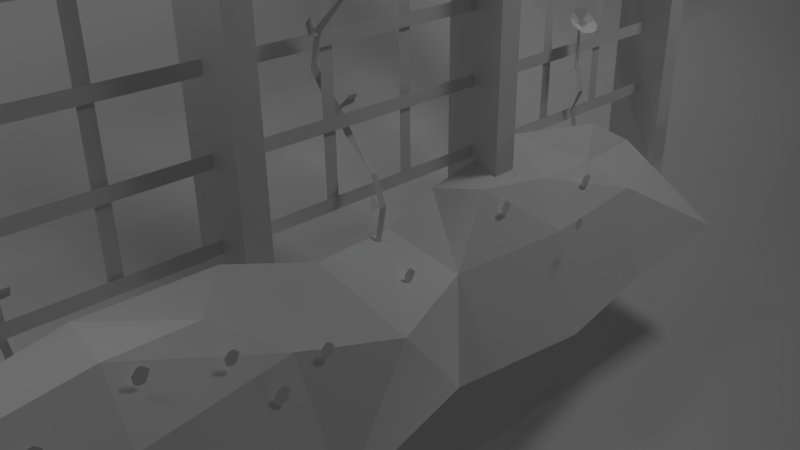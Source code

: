 # Source: BG1.blend  (saved by Blender 2.63.0; exported with 4.5.12 LTS)
import bpy
from mathutils import Matrix  # noqa: F401  (used for matrix-valued properties, if any)

bpy.ops.wm.read_factory_settings(use_empty=True)
scene = bpy.context.scene
scene.name = 'Scene'

# ---- collections
col_collection_1 = bpy.data.collections.new('Collection 1'); scene.collection.children.link(col_collection_1)

# ---- materials (node trees are filled in below, after node groups)
mat_material = bpy.data.materials.new('Material')
mat_material.alpha_threshold = 0.0
mat_material.use_transparent_shadow = False
mat_material.roughness = 0.5
mat_material.line_color = (0.0, 0.0, 0.0, 1.0)

# ---- material node trees

# ---- world
world_world = bpy.data.worlds.new('World'); scene.world = world_world
world_world.color = (0.05088, 0.05088, 0.05088)
world_world.use_sun_shadow = False
world_world.sun_shadow_jitter_overblur = 0.0
world_world.cycles.sampling_method = 'MANUAL'
world_world.cycles.sample_map_resolution = 256

# ---- cameras
cam_camera = bpy.data.cameras.new('Camera')
cam_camera.clip_end = 100.0
cam_camera.lens = 35.0
cam_camera.sensor_width = 32.0
cam_camera.sensor_height = 18.0
cam_camera.ortho_scale = 7.314
cam_camera.dof.focus_distance = 0.0
cam_camera.dof.aperture_fstop = 128.0

# ---- lights
light_lamp_002 = bpy.data.lights.new('Lamp.002', 'POINT')
light_lamp_002.transmission_factor = 0.0
light_lamp_002.cutoff_distance = 30.0
light_lamp_002.energy = 750.0
light_lamp_002.shadow_buffer_clip_start = 1.001
light_lamp_002.shadow_soft_size = 1.0
light_lamp_002.shadow_maximum_resolution = 0.006
light_lamp_002.use_absolute_resolution = True
light_lamp_002.cycles.use_multiple_importance_sampling = False
light_lamp_001 = bpy.data.lights.new('Lamp.001', 'POINT')
light_lamp_001.transmission_factor = 0.0
light_lamp_001.cutoff_distance = 30.0
light_lamp_001.energy = 750.0
light_lamp_001.shadow_buffer_clip_start = 1.001
light_lamp_001.shadow_soft_size = 1.0
light_lamp_001.shadow_maximum_resolution = 0.006
light_lamp_001.use_absolute_resolution = True
light_lamp_001.cycles.use_multiple_importance_sampling = False
light_lamp = bpy.data.lights.new('Lamp', 'POINT')
light_lamp.transmission_factor = 0.0
light_lamp.cutoff_distance = 30.0
light_lamp.energy = 750.0
light_lamp.shadow_buffer_clip_start = 1.001
light_lamp.shadow_soft_size = 1.0
light_lamp.shadow_maximum_resolution = 0.006
light_lamp.use_absolute_resolution = True
light_lamp.cycles.use_multiple_importance_sampling = False

# ---- meshes
me_cone_008 = bpy.data.meshes.new('Cone.008')
me_cone_008.from_pydata([(0.08503, 1.167, -2.572), (0.5, 0.7866, -1.666), (0.6765, 0.5, -1.64), (0.8509, -3.805, -1.397), (0.0, 0.0, 0.1612), (-0.603, -8.27, -1.38), (-1.024, -2.935, -2.099), (-0.5, 1.009, -1.925)], [], [(6, 4, 7), (0, 4, 1), (7, 4, 0), (1, 4, 2), (5, 4, 6), (2, 4, 3)])
_uv = me_cone_008.uv_layers.new(name='UVMap')
_uv.uv.foreach_set('vector', [0.4528, 0.5516, 0.4312, 0.5366, 0.4485, 0.5416, 0.4574, 0.5363, 0.4312, 0.5366, 0.4496, 0.5313, 0.4485, 0.5416, 0.4312, 0.5366, 0.4574, 0.5363, 0.4496, 0.5313, 0.4312, 0.5366, 0.4513, 0.5241, 0.4427, 0.5493, 0.4312, 0.5366, 0.4528, 0.5516, 0.4513, 0.5241, 0.4312, 0.5366, 0.443, 0.5241])
me_cone_008.use_remesh_preserve_volume = False
me_cone_008.use_remesh_preserve_attributes = False
me_cone_008.use_mirror_vertex_groups = False
me_cone_008.update()
me_cone_007 = bpy.data.meshes.new('Cone.007')
me_cone_007.from_pydata([(0.0, 3.0, -1.481), (0.07609, 0.7688, 0.9323), (0.7765, 2.898, -1.0), (0.2753, 0.7442, 0.9241), (1.5, 2.598, -0.7855), (0.4487, 0.838, 0.9241), (2.121, 2.661, -0.6503), (0.5977, 0.7237, 0.9654), (2.925, 1.5, -1.0), (0.7027, 0.5747, 0.9997), (3.726, 0.1157, -1.0), (0.806, 0.08928, 0.9889), (-3.348, 1.172, -1.0), (-0.3389, -0.02415, 1.081), (-2.295, 1.793, -1.0), (-0.3946, 0.3511, 1.0), (-1.5, 2.598, -1.0), (-0.2705, 0.6724, 0.9299), (-0.7765, 3.404, -1.0), (-0.09706, 0.7442, 0.9299)], [], [(0, 1, 3, 2), (2, 3, 5, 4), (4, 5, 7, 6), (6, 7, 9, 8), (8, 9, 11, 10), (12, 13, 15, 14), (14, 15, 17, 16), (18, 19, 1, 0), (16, 17, 19, 18)])
_uv = me_cone_007.uv_layers.new(name='UVMap')
_uv.uv.foreach_set('vector', [0.4476, 0.5725, 0.4416, 0.5898, 0.4395, 0.5894, 0.4425, 0.5734, 0.4425, 0.5734, 0.4395, 0.5894, 0.4375, 0.5894, 0.4379, 0.5739, 0.4379, 0.5739, 0.4375, 0.5894, 0.4354, 0.5893, 0.4346, 0.5725, 0.4346, 0.5725, 0.4354, 0.5893, 0.4332, 0.5898, 0.4262, 0.5732, 0.4262, 0.5732, 0.4332, 0.5898, 0.4309, 0.5905, 0.4172, 0.5752, 0.4669, 0.5873, 0.4479, 0.5976, 0.4478, 0.5945, 0.4608, 0.5841, 0.4608, 0.5841, 0.4478, 0.5945, 0.4457, 0.5918, 0.4565, 0.5793, 0.453, 0.5743, 0.4439, 0.5905, 0.4416, 0.5898, 0.4476, 0.5725, 0.4565, 0.5793, 0.4457, 0.5918, 0.4439, 0.5905, 0.453, 0.5743])
me_cone_007.use_remesh_preserve_volume = False
me_cone_007.use_remesh_preserve_attributes = False
me_cone_007.use_mirror_vertex_groups = False
me_cone_007.update()
me_cone_006 = bpy.data.meshes.new('Cone.006')
me_cone_006.from_pydata([(0.0, 3.0, -1.481), (0.07609, 0.7688, 0.9323), (0.7765, 2.898, -1.0), (0.2753, 0.7442, 0.9241), (1.5, 2.598, -0.7855), (0.4487, 0.838, 0.9241), (2.121, 2.661, -0.6503), (0.5977, 0.7237, 0.9654), (2.925, 1.5, -1.0), (0.5385, 0.5747, 0.9997), (3.726, 0.1157, -1.0), (0.7839, 0.4013, 0.9997), (-3.348, 1.172, -1.0), (-0.3389, -0.02415, 1.081), (-2.295, 1.793, -1.0), (-0.3946, 0.3511, 1.0), (-1.5, 2.598, -1.0), (-0.2705, 0.6724, 0.9299), (-0.7765, 3.404, -1.0), (-0.09706, 0.7442, 0.9299)], [], [(0, 1, 3, 2), (2, 3, 5, 4), (4, 5, 7, 6), (6, 7, 9, 8), (8, 9, 11, 10), (12, 13, 15, 14), (14, 15, 17, 16), (18, 19, 1, 0), (16, 17, 19, 18)])
_uv = me_cone_006.uv_layers.new(name='UVMap')
_uv.uv.foreach_set('vector', [0.4476, 0.5725, 0.4416, 0.5898, 0.4395, 0.5894, 0.4425, 0.5734, 0.4425, 0.5734, 0.4395, 0.5894, 0.4375, 0.5894, 0.4379, 0.5739, 0.4379, 0.5739, 0.4375, 0.5894, 0.4354, 0.5893, 0.4346, 0.5725, 0.4346, 0.5725, 0.4354, 0.5893, 0.4332, 0.5898, 0.4262, 0.5732, 0.4262, 0.5732, 0.4332, 0.5898, 0.4309, 0.5905, 0.4172, 0.5752, 0.4669, 0.5873, 0.4479, 0.5976, 0.4478, 0.5945, 0.4608, 0.5841, 0.4608, 0.5841, 0.4478, 0.5945, 0.4457, 0.5918, 0.4565, 0.5793, 0.453, 0.5743, 0.4439, 0.5905, 0.4416, 0.5898, 0.4476, 0.5725, 0.4565, 0.5793, 0.4457, 0.5918, 0.4439, 0.5905, 0.453, 0.5743])
me_cone_006.use_remesh_preserve_volume = False
me_cone_006.use_remesh_preserve_attributes = False
me_cone_006.use_mirror_vertex_groups = False
me_cone_006.update()
me_cone_005 = bpy.data.meshes.new('Cone.005')
me_cone_005.from_pydata([(0.08503, 1.167, -2.572), (0.5, 0.7866, -1.666), (0.6765, 0.5, -1.64), (0.7542, -2.415, -1.533), (0.0, 0.0, 0.1612), (-0.2833, -7.326, -1.0), (-1.084, -2.076, -2.133), (-0.5, 1.009, -1.925)], [], [(6, 4, 7), (0, 4, 1), (7, 4, 0), (1, 4, 2), (5, 4, 6), (2, 4, 3)])
_uv = me_cone_005.uv_layers.new(name='UVMap')
_uv.uv.foreach_set('vector', [0.4528, 0.5516, 0.4312, 0.5366, 0.4485, 0.5416, 0.4574, 0.5363, 0.4312, 0.5366, 0.4496, 0.5313, 0.4485, 0.5416, 0.4312, 0.5366, 0.4574, 0.5363, 0.4496, 0.5313, 0.4312, 0.5366, 0.4513, 0.5241, 0.4427, 0.5493, 0.4312, 0.5366, 0.4528, 0.5516, 0.4513, 0.5241, 0.4312, 0.5366, 0.443, 0.5241])
me_cone_005.use_remesh_preserve_volume = False
me_cone_005.use_remesh_preserve_attributes = False
me_cone_005.use_mirror_vertex_groups = False
me_cone_005.update()
me_cone_004 = bpy.data.meshes.new('Cone.004')
me_cone_004.from_pydata([(0.08503, 1.167, -2.572), (0.5, 0.7866, -1.666), (0.6765, 0.5, -1.64), (0.9382, -2.027, -1.508), (0.0, 0.0, 0.1612), (-0.5718, -4.649e-07, -1.0), (-1.121, -1.727, -2.295), (-0.5, 1.009, -1.925)], [], [(6, 4, 7), (0, 4, 1), (7, 4, 0), (1, 4, 2), (5, 4, 6), (2, 4, 3)])
_uv = me_cone_004.uv_layers.new(name='UVMap')
_uv.uv.foreach_set('vector', [0.4528, 0.5516, 0.4312, 0.5366, 0.4485, 0.5416, 0.4574, 0.5363, 0.4312, 0.5366, 0.4496, 0.5313, 0.4485, 0.5416, 0.4312, 0.5366, 0.4574, 0.5363, 0.4496, 0.5313, 0.4312, 0.5366, 0.4513, 0.5241, 0.4427, 0.5493, 0.4312, 0.5366, 0.4528, 0.5516, 0.4513, 0.5241, 0.4312, 0.5366, 0.443, 0.5241])
me_cone_004.use_remesh_preserve_volume = False
me_cone_004.use_remesh_preserve_attributes = False
me_cone_004.use_mirror_vertex_groups = False
me_cone_004.update()
me_cone_003 = bpy.data.meshes.new('Cone.003')
me_cone_003.from_pydata([(0.0, 3.0, -1.481), (0.07609, 0.7688, 0.9323), (0.7765, 2.898, -1.0), (0.2753, 0.7442, 0.9241), (1.5, 2.598, -0.7855), (0.4487, 0.838, 0.9241), (2.121, 2.661, -0.6503), (0.5977, 0.7237, 0.9654), (2.925, 1.5, -1.0), (0.5385, 0.5747, 0.9997), (3.726, 0.1157, -1.0), (0.7839, 0.4013, 0.9997), (-3.348, 1.172, -1.0), (-0.3389, -0.02415, 1.081), (-2.295, 1.793, -1.0), (-0.3946, 0.3511, 1.0), (-1.5, 2.598, -1.0), (-0.2705, 0.6724, 0.9299), (-0.7765, 3.404, -1.0), (-0.09706, 0.7442, 0.9299)], [], [(0, 1, 3, 2), (2, 3, 5, 4), (4, 5, 7, 6), (6, 7, 9, 8), (8, 9, 11, 10), (12, 13, 15, 14), (14, 15, 17, 16), (18, 19, 1, 0), (16, 17, 19, 18)])
_uv = me_cone_003.uv_layers.new(name='UVMap')
_uv.uv.foreach_set('vector', [0.4476, 0.5725, 0.4416, 0.5898, 0.4395, 0.5894, 0.4425, 0.5734, 0.4425, 0.5734, 0.4395, 0.5894, 0.4375, 0.5894, 0.4379, 0.5739, 0.4379, 0.5739, 0.4375, 0.5894, 0.4354, 0.5893, 0.4346, 0.5725, 0.4346, 0.5725, 0.4354, 0.5893, 0.4332, 0.5898, 0.4262, 0.5732, 0.4262, 0.5732, 0.4332, 0.5898, 0.4309, 0.5905, 0.4172, 0.5752, 0.4669, 0.5873, 0.4479, 0.5976, 0.4478, 0.5945, 0.4608, 0.5841, 0.4608, 0.5841, 0.4478, 0.5945, 0.4457, 0.5918, 0.4565, 0.5793, 0.453, 0.5743, 0.4439, 0.5905, 0.4416, 0.5898, 0.4476, 0.5725, 0.4565, 0.5793, 0.4457, 0.5918, 0.4439, 0.5905, 0.453, 0.5743])
me_cone_003.use_remesh_preserve_volume = False
me_cone_003.use_remesh_preserve_attributes = False
me_cone_003.use_mirror_vertex_groups = False
me_cone_003.update()
me_plane_045 = bpy.data.meshes.new('Plane.045')
me_plane_045.from_pydata([(0.2771, -1.0, 0.0), (-1.0, 0.5465, 0.0), (0.2511, 1.0, 0.0), (0.2446, 1.0, 0.0), (-0.6903, -1.0, 0.0), (-1.0, -0.6602, 0.0), (0.7548, 0.3886, 0.0), (0.7882, -0.2287, 0.0)], [], [(2, 3, 1, 5, 4, 0, 7, 6)])
_uv = me_plane_045.uv_layers.new(name='UVMap')
_uv.uv.foreach_set('vector', [0.8123, 0.5613, 0.8152, 0.5625, 0.837, 0.5786, 0.8576, 0.565, 0.8599, 0.5559, 0.8489, 0.5394, 0.83, 0.5394, 0.819, 0.5466])
me_plane_045.use_remesh_preserve_volume = False
me_plane_045.use_remesh_preserve_attributes = False
me_plane_045.use_mirror_vertex_groups = False
me_plane_045.update()
me_plane_044 = bpy.data.meshes.new('Plane.044')
me_plane_044.from_pydata([(0.2771, -1.0, 0.0), (1.0, 0.09089, 0.0), (-1.0, 0.5465, 0.0), (0.2511, 1.0, 0.0), (0.2446, 1.0, 0.0), (-0.4951, -1.0, 0.0), (-1.0, -0.6281, 0.0)], [], [(3, 4, 2, 6, 5, 0, 1)])
_uv = me_plane_044.uv_layers.new(name='UVMap')
_uv.uv.foreach_set('vector', [0.5145, 0.5634, 0.5162, 0.5641, 0.5285, 0.5732, 0.5398, 0.5657, 0.5402, 0.5585, 0.5353, 0.551, 0.5201, 0.551])
me_plane_044.use_remesh_preserve_volume = False
me_plane_044.use_remesh_preserve_attributes = False
me_plane_044.use_mirror_vertex_groups = False
me_plane_044.update()
me_plane_043 = bpy.data.meshes.new('Plane.043')
me_plane_043.from_pydata([(0.2771, -1.0, 0.0), (-1.0, 0.5465, 0.0), (0.2511, 1.0, 0.0), (0.2446, 1.0, 0.0), (-0.542, -1.0, 0.0), (-1.0, -0.6206, 0.0), (0.7083, 0.445, 0.0), (0.8152, -0.188, 0.0)], [], [(2, 3, 1, 5, 4, 0, 7, 6)])
_uv = me_plane_043.uv_layers.new(name='UVMap')
_uv.uv.foreach_set('vector', [0.8055, 0.5373, 0.8056, 0.5399, 0.8007, 0.5614, 0.8171, 0.5719, 0.8265, 0.5689, 0.8339, 0.5574, 0.8273, 0.5426, 0.8175, 0.5374])
me_plane_043.use_remesh_preserve_volume = False
me_plane_043.use_remesh_preserve_attributes = False
me_plane_043.use_mirror_vertex_groups = False
me_plane_043.update()
me_plane_042 = bpy.data.meshes.new('Plane.042')
me_plane_042.from_pydata([(0.2771, -1.0, 0.0), (-1.0, 0.5465, 0.0), (0.2511, 1.0, 0.0), (0.2446, 1.0, 0.0), (-0.6903, -1.0, 0.0), (-1.0, -0.6602, 0.0), (0.7548, 0.3886, 0.0), (0.7882, -0.2287, 0.0)], [], [(2, 3, 1, 5, 4, 0, 7, 6)])
_uv = me_plane_042.uv_layers.new(name='UVMap')
_uv.uv.foreach_set('vector', [0.6581, 0.557, 0.6635, 0.5592, 0.7034, 0.5887, 0.7411, 0.5637, 0.7453, 0.547, 0.7253, 0.5168, 0.6906, 0.5168, 0.6703, 0.53])
me_plane_042.use_remesh_preserve_volume = False
me_plane_042.use_remesh_preserve_attributes = False
me_plane_042.use_mirror_vertex_groups = False
me_plane_042.update()
me_plane_041 = bpy.data.meshes.new('Plane.041')
me_plane_041.from_pydata([(0.07525, -0.5749, -0.002475), (-0.2572, -0.4316, 2.428e-08), (-0.2565, 0.09674, 0.002557), (0.1196, 0.03187, 0.002775)], [], [(3, 2, 1, 0)])
_uv = me_plane_041.uv_layers.new(name='UVMap')
_uv.uv.foreach_set('vector', [0.9436, 0.5182, 0.9678, 0.5461, 0.908, 0.5974, 0.8819, 0.5834])
me_plane_041.use_remesh_preserve_volume = False
me_plane_041.use_remesh_preserve_attributes = False
me_plane_041.use_mirror_vertex_groups = False
me_plane_041.update()
me_plane_040 = bpy.data.meshes.new('Plane.040')
me_plane_040.from_pydata([(-0.3317, -1.046, 0.01797), (-0.6359, -0.6956, 7.519e-09), (-0.8696, -0.164, 0.01968), (0.01399, -0.01102, -0.001738)], [], [(3, 2, 1, 0)])
_uv = me_plane_040.uv_layers.new(name='UVMap')
_uv.uv.foreach_set('vector', [0.3863, 0.5707, 0.264, 0.6004, 0.2484, 0.561, 0.267, 0.5315])
me_plane_040.use_remesh_preserve_volume = False
me_plane_040.use_remesh_preserve_attributes = False
me_plane_040.use_mirror_vertex_groups = False
me_plane_040.update()
me_plane_039 = bpy.data.meshes.new('Plane.039')
me_plane_039.from_pydata([(-0.3091, -0.9354, 1.117e-08), (-0.6359, -0.6956, 7.519e-09), (-0.8366, -0.2122, 2.617e-09), (0.09547, -0.03457, -3.088e-08)], [], [(3, 2, 1, 0)])
_uv = me_plane_039.uv_layers.new(name='UVMap')
_uv.uv.foreach_set('vector', [0.3863, 0.5707, 0.264, 0.6004, 0.2484, 0.561, 0.267, 0.5315])
me_plane_039.use_remesh_preserve_volume = False
me_plane_039.use_remesh_preserve_attributes = False
me_plane_039.use_mirror_vertex_groups = False
me_plane_039.update()
me_plane_038 = bpy.data.meshes.new('Plane.038')
me_plane_038.from_pydata([(-0.3091, -0.9354, 1.117e-08), (-0.6359, -0.6956, 7.519e-09), (-0.797, -0.1568, -0.006538), (0.09547, -0.03457, -3.088e-08)], [], [(3, 2, 1, 0)])
_uv = me_plane_038.uv_layers.new(name='UVMap')
_uv.uv.foreach_set('vector', [0.3863, 0.5707, 0.264, 0.6004, 0.2484, 0.561, 0.267, 0.5315])
me_plane_038.use_remesh_preserve_volume = False
me_plane_038.use_remesh_preserve_attributes = False
me_plane_038.use_mirror_vertex_groups = False
me_plane_038.update()
me_plane_037 = bpy.data.meshes.new('Plane.037')
me_plane_037.from_pydata([(-0.3091, -0.9354, 1.117e-08), (-0.6359, -0.6956, 7.519e-09), (-0.8366, -0.2122, 2.617e-09), (0.09547, -0.03457, -3.088e-08)], [], [(3, 2, 1, 0)])
_uv = me_plane_037.uv_layers.new(name='UVMap')
_uv.uv.foreach_set('vector', [0.3863, 0.5707, 0.264, 0.6004, 0.2484, 0.561, 0.267, 0.5315])
me_plane_037.use_remesh_preserve_volume = False
me_plane_037.use_remesh_preserve_attributes = False
me_plane_037.use_mirror_vertex_groups = False
me_plane_037.update()
me_plane_031 = bpy.data.meshes.new('Plane.031')
me_plane_031.from_pydata([(-0.302, -0.9273, 0.01296), (-0.6359, -0.6956, 7.519e-09), (-0.8366, -0.2122, 2.617e-09), (0.09547, -0.03457, -3.088e-08)], [], [(3, 2, 1, 0)])
_uv = me_plane_031.uv_layers.new(name='UVMap')
_uv.uv.foreach_set('vector', [0.3863, 0.5707, 0.264, 0.6004, 0.2484, 0.561, 0.267, 0.5315])
me_plane_031.use_remesh_preserve_volume = False
me_plane_031.use_remesh_preserve_attributes = False
me_plane_031.use_mirror_vertex_groups = False
me_plane_031.update()
me_plane_002 = bpy.data.meshes.new('Plane.002')
me_plane_002.from_pydata([(-0.3091, -0.9354, 1.117e-08), (-0.6359, -0.6956, 7.519e-09), (-0.859, -0.1705, -0.001533), (0.1196, 0.03187, 0.002775)], [], [(3, 2, 1, 0)])
_uv = me_plane_002.uv_layers.new(name='UVMap')
_uv.uv.foreach_set('vector', [0.3863, 0.5707, 0.264, 0.6004, 0.2484, 0.561, 0.267, 0.5315])
me_plane_002.use_remesh_preserve_volume = False
me_plane_002.use_remesh_preserve_attributes = False
me_plane_002.use_mirror_vertex_groups = False
me_plane_002.update()
me_plane_036 = bpy.data.meshes.new('Plane.036')
me_plane_036.from_pydata([(-0.3091, -0.9354, 1.117e-08), (-0.8167, -0.8863, -2.966e-09), (-0.8366, -0.2122, 2.617e-09), (0.09547, -0.03457, -3.088e-08)], [], [(3, 2, 1, 0)])
_uv = me_plane_036.uv_layers.new(name='UVMap')
_uv.uv.foreach_set('vector', [0.562, 0.3306, 0.5466, 0.3432, 0.5532, 0.3557, 0.5632, 0.352])
me_plane_036.use_remesh_preserve_volume = False
me_plane_036.use_remesh_preserve_attributes = False
me_plane_036.use_mirror_vertex_groups = False
me_plane_036.update()
me_plane_035 = bpy.data.meshes.new('Plane.035')
me_plane_035.from_pydata([(-6.236, 0.7865, -2.187), (-8.21, 0.7937, -2.173), (-13.91, 2.282, -2.29), (-15.53, 2.228, -2.277), (-7.688, 1.071, -2.295), (-6.066, 1.125, -2.308), (-6.367, 0.4048, -2.294), (-7.935, 0.3475, -2.28), (-2.859, -0.2513, -2.181), (-3.389, -0.2697, -2.166)], [], [(1, 0, 5, 4), (2, 3, 4, 5), (7, 6, 0, 1), (9, 8, 6, 7)])
_uv = me_plane_035.uv_layers.new(name='UVMap')
_uv.uv.foreach_set('vector', [0.6169, 0.3361, 0.6099, 0.3361, 0.6099, 0.3361, 0.6169, 0.3361, 0.6099, 0.335, 0.6169, 0.3351, 0.6169, 0.3361, 0.6099, 0.3361, 0.6169, 0.3361, 0.6099, 0.3361, 0.6099, 0.3361, 0.6169, 0.3361, 0.6169, 0.3361, 0.6099, 0.3361, 0.6099, 0.3361, 0.6169, 0.3361])
me_plane_035.use_remesh_preserve_volume = False
me_plane_035.use_remesh_preserve_attributes = False
me_plane_035.use_mirror_vertex_groups = False
me_plane_035.update()
me_plane_034 = bpy.data.meshes.new('Plane.034')
me_plane_034.from_pydata([(-6.412, 0.8171, -2.187), (-8.034, 0.7631, -2.173), (-13.91, 2.282, -2.29), (-15.53, 2.228, -2.277), (-12.16, 1.071, -2.288), (-10.54, 1.125, -2.302), (-6.232, 0.3588, -2.294), (-8.07, 0.3935, -2.28), (-10.27, -0.2705, -2.17), (-10.78, -0.2505, -2.156)], [], [(1, 0, 5, 4), (2, 3, 4, 5), (7, 6, 0, 1), (9, 8, 6, 7)])
_uv = me_plane_034.uv_layers.new(name='UVMap')
_uv.uv.foreach_set('vector', [0.6169, 0.3361, 0.6099, 0.3361, 0.6099, 0.3361, 0.6169, 0.3361, 0.6099, 0.335, 0.6169, 0.3351, 0.6169, 0.3361, 0.6099, 0.3361, 0.6169, 0.3361, 0.6099, 0.3361, 0.6099, 0.3361, 0.6169, 0.3361, 0.6169, 0.3361, 0.6099, 0.3361, 0.6099, 0.3361, 0.6169, 0.3361])
me_plane_034.use_remesh_preserve_volume = False
me_plane_034.use_remesh_preserve_attributes = False
me_plane_034.use_mirror_vertex_groups = False
me_plane_034.update()
me_plane_033 = bpy.data.meshes.new('Plane.033')
me_plane_033.from_pydata([(-0.3091, -0.9354, 1.117e-08), (-0.8167, -0.8863, -2.966e-09), (-0.8366, -0.2122, 2.617e-09), (0.09547, -0.03457, -3.088e-08)], [], [(3, 2, 1, 0)])
_uv = me_plane_033.uv_layers.new(name='UVMap')
_uv.uv.foreach_set('vector', [0.562, 0.3306, 0.5466, 0.3432, 0.5532, 0.3557, 0.5632, 0.352])
me_plane_033.use_remesh_preserve_volume = False
me_plane_033.use_remesh_preserve_attributes = False
me_plane_033.use_mirror_vertex_groups = False
me_plane_033.update()
me_plane_032 = bpy.data.meshes.new('Plane.032')
me_plane_032.from_pydata([(-0.3091, -0.9354, 1.117e-08), (-0.8167, -0.8863, -2.966e-09), (-0.8366, -0.2122, 2.617e-09), (0.09547, -0.03457, -3.088e-08)], [], [(3, 2, 1, 0)])
_uv = me_plane_032.uv_layers.new(name='UVMap')
_uv.uv.foreach_set('vector', [0.562, 0.3306, 0.5466, 0.3432, 0.5532, 0.3557, 0.5632, 0.352])
me_plane_032.use_remesh_preserve_volume = False
me_plane_032.use_remesh_preserve_attributes = False
me_plane_032.use_mirror_vertex_groups = False
me_plane_032.update()
me_plane_030 = bpy.data.meshes.new('Plane.030')
me_plane_030.from_pydata([(0.2771, -1.0, 0.0), (-1.0, 0.5465, 0.0), (0.2511, 1.0, 0.0), (0.2446, 1.0, 0.0), (-0.6903, -1.0, 0.0), (-1.0, -0.6602, 0.0), (0.7548, 0.3886, 0.0), (0.7882, -0.2287, 0.0)], [], [(2, 3, 1, 5, 4, 0, 7, 6)])
_uv = me_plane_030.uv_layers.new(name='UVMap')
_uv.uv.foreach_set('vector', [0.6581, 0.557, 0.6635, 0.5592, 0.7034, 0.5887, 0.7411, 0.5637, 0.7453, 0.547, 0.7253, 0.5168, 0.6906, 0.5168, 0.6703, 0.53])
me_plane_030.use_remesh_preserve_volume = False
me_plane_030.use_remesh_preserve_attributes = False
me_plane_030.use_mirror_vertex_groups = False
me_plane_030.update()
me_plane_029 = bpy.data.meshes.new('Plane.029')
me_plane_029.from_pydata([(-0.3091, -0.9354, 1.117e-08), (-0.8167, -0.8863, -2.966e-09), (-0.8366, -0.2122, 2.617e-09), (0.09547, -0.03457, -3.088e-08)], [], [(3, 2, 1, 0)])
_uv = me_plane_029.uv_layers.new(name='UVMap')
_uv.uv.foreach_set('vector', [0.562, 0.3306, 0.5466, 0.3432, 0.5532, 0.3557, 0.5632, 0.352])
me_plane_029.use_remesh_preserve_volume = False
me_plane_029.use_remesh_preserve_attributes = False
me_plane_029.use_mirror_vertex_groups = False
me_plane_029.update()
me_plane_028 = bpy.data.meshes.new('Plane.028')
me_plane_028.from_pydata([(-0.3091, -0.9354, 1.117e-08), (-0.8167, -0.8863, -2.966e-09), (-0.8366, -0.2122, 2.617e-09), (0.09547, -0.03457, -3.088e-08)], [], [(3, 2, 1, 0)])
_uv = me_plane_028.uv_layers.new(name='UVMap')
_uv.uv.foreach_set('vector', [0.562, 0.3306, 0.5466, 0.3432, 0.5532, 0.3557, 0.5632, 0.352])
me_plane_028.use_remesh_preserve_volume = False
me_plane_028.use_remesh_preserve_attributes = False
me_plane_028.use_mirror_vertex_groups = False
me_plane_028.update()
me_plane_026 = bpy.data.meshes.new('Plane.026')
me_plane_026.from_pydata([(-0.3091, -0.9354, 1.117e-08), (-0.8167, -0.8863, -2.966e-09), (-0.8366, -0.2122, 2.617e-09), (0.09547, -0.03457, -3.088e-08)], [], [(3, 2, 1, 0)])
_uv = me_plane_026.uv_layers.new(name='UVMap')
_uv.uv.foreach_set('vector', [0.562, 0.3306, 0.5466, 0.3432, 0.5532, 0.3557, 0.5632, 0.352])
me_plane_026.use_remesh_preserve_volume = False
me_plane_026.use_remesh_preserve_attributes = False
me_plane_026.use_mirror_vertex_groups = False
me_plane_026.update()
me_plane_025 = bpy.data.meshes.new('Plane.025')
me_plane_025.from_pydata([(-0.3091, -0.9354, 1.117e-08), (-0.8167, -0.8863, -2.966e-09), (-0.8366, -0.2122, 2.617e-09), (0.09547, -0.03457, -3.088e-08)], [], [(3, 2, 1, 0)])
_uv = me_plane_025.uv_layers.new(name='UVMap')
_uv.uv.foreach_set('vector', [0.5525, 0.5481, 0.5239, 0.5713, 0.5361, 0.5945, 0.5546, 0.5876])
me_plane_025.use_remesh_preserve_volume = False
me_plane_025.use_remesh_preserve_attributes = False
me_plane_025.use_mirror_vertex_groups = False
me_plane_025.update()
me_plane_022 = bpy.data.meshes.new('Plane.022')
me_plane_022.from_pydata([(-0.3091, -0.9354, 1.117e-08), (-0.8167, -0.8863, -2.966e-09), (-0.8366, -0.2122, 2.617e-09), (0.09547, -0.03457, -3.088e-08)], [], [(3, 2, 1, 0)])
_uv = me_plane_022.uv_layers.new(name='UVMap')
_uv.uv.foreach_set('vector', [0.5525, 0.5481, 0.5239, 0.5713, 0.5361, 0.5945, 0.5546, 0.5876])
me_plane_022.use_remesh_preserve_volume = False
me_plane_022.use_remesh_preserve_attributes = False
me_plane_022.use_mirror_vertex_groups = False
me_plane_022.update()
me_plane_021 = bpy.data.meshes.new('Plane.021')
me_plane_021.from_pydata([(-0.3091, -0.9354, 1.117e-08), (-0.8167, -0.8863, -2.966e-09), (-0.8366, -0.2122, 2.617e-09), (0.09547, -0.03457, -3.088e-08)], [], [(3, 2, 1, 0)])
_uv = me_plane_021.uv_layers.new(name='UVMap')
_uv.uv.foreach_set('vector', [0.5525, 0.5481, 0.5239, 0.5713, 0.5361, 0.5945, 0.5546, 0.5876])
me_plane_021.use_remesh_preserve_volume = False
me_plane_021.use_remesh_preserve_attributes = False
me_plane_021.use_mirror_vertex_groups = False
me_plane_021.update()
me_plane_020 = bpy.data.meshes.new('Plane.020')
me_plane_020.from_pydata([(-0.3091, -0.9354, 1.117e-08), (-0.8167, -0.8863, -2.966e-09), (-0.8366, -0.2122, 2.617e-09), (0.09547, -0.03457, -3.088e-08)], [], [(3, 2, 1, 0)])
_uv = me_plane_020.uv_layers.new(name='UVMap')
_uv.uv.foreach_set('vector', [0.5525, 0.5481, 0.5239, 0.5713, 0.5361, 0.5945, 0.5546, 0.5876])
me_plane_020.use_remesh_preserve_volume = False
me_plane_020.use_remesh_preserve_attributes = False
me_plane_020.use_mirror_vertex_groups = False
me_plane_020.update()
me_plane_018 = bpy.data.meshes.new('Plane.018')
me_plane_018.from_pydata([(-0.3091, -0.9354, 1.117e-08), (-0.8167, -0.8863, -2.966e-09), (-0.8366, -0.2122, 2.617e-09), (0.09547, -0.03457, -3.088e-08)], [], [(3, 2, 1, 0)])
_uv = me_plane_018.uv_layers.new(name='UVMap')
_uv.uv.foreach_set('vector', [0.5525, 0.5481, 0.5239, 0.5713, 0.5361, 0.5945, 0.5546, 0.5876])
me_plane_018.use_remesh_preserve_volume = False
me_plane_018.use_remesh_preserve_attributes = False
me_plane_018.use_mirror_vertex_groups = False
me_plane_018.update()
me_plane_017 = bpy.data.meshes.new('Plane.017')
me_plane_017.from_pydata([(1.0, -0.8236, 7.711e-09), (-1.0, -0.8236, 7.711e-09), (1.0, 1.176, 7.711e-09), (-1.0, 1.176, 7.711e-09)], [], [(2, 3, 1, 0)])
_uv = me_plane_017.uv_layers.new(name='UVMap')
_uv.uv.foreach_set('vector', [0.6149, 0.5106, 0.6312, 0.5106, 0.6336, 0.6007, 0.6168, 0.6007])
me_plane_017.use_remesh_preserve_volume = False
me_plane_017.use_remesh_preserve_attributes = False
me_plane_017.use_mirror_vertex_groups = False
me_plane_017.update()
me_plane_006 = bpy.data.meshes.new('Plane.006')
me_plane_006.from_pydata([(-0.3091, -0.9354, 1.117e-08), (-0.8167, -0.8863, -2.966e-09), (-0.8366, -0.2122, 2.617e-09), (0.09547, -0.03457, -3.088e-08)], [], [(3, 2, 1, 0)])
_uv = me_plane_006.uv_layers.new(name='UVMap')
_uv.uv.foreach_set('vector', [0.5525, 0.5481, 0.5239, 0.5713, 0.5361, 0.5945, 0.5546, 0.5876])
me_plane_006.use_remesh_preserve_volume = False
me_plane_006.use_remesh_preserve_attributes = False
me_plane_006.use_mirror_vertex_groups = False
me_plane_006.update()
me_plane_003 = bpy.data.meshes.new('Plane.003')
me_plane_003.from_pydata([(-6.412, 0.8171, -2.187), (-8.034, 0.7631, -2.173), (-17.33, 3.024, -1.789), (-19.33, 3.024, -1.789), (-13.91, 1.379, -2.29), (-15.53, 1.324, -2.277), (-17.47, 1.762, -2.275), (-19.4, 1.741, -2.261), (-18.49, 2.13, -1.902), (-20.31, 2.169, -1.887), (-18.75, 2.555, -1.765), (-20.73, 2.563, -1.752), (-12.16, 1.071, -2.288), (-10.54, 1.125, -2.302), (-6.232, 0.3588, -2.084), (-8.07, 0.3935, -2.069), (-12.57, -0.06735, -1.839), (-12.82, -0.03865, -1.825), (-14.41, -0.292, -1.826), (-14.67, -0.2633, -1.812)], [], [(2, 3, 11, 10), (1, 0, 13, 12), (6, 7, 5, 4), (8, 9, 7, 6), (10, 11, 9, 8), (4, 5, 12, 13), (15, 14, 0, 1), (17, 16, 14, 15), (19, 18, 16, 17)])
_uv = me_plane_003.uv_layers.new(name='UVMap')
_uv.uv.foreach_set('vector', [0.6099, 0.3292, 0.6169, 0.3292, 0.6169, 0.3308, 0.6099, 0.3308, 0.6169, 0.3361, 0.6099, 0.3361, 0.6099, 0.3361, 0.6169, 0.3361, 0.6099, 0.3337, 0.6169, 0.3337, 0.6169, 0.3351, 0.6099, 0.335, 0.6099, 0.3322, 0.6169, 0.3322, 0.6169, 0.3337, 0.6099, 0.3337, 0.6099, 0.3308, 0.6169, 0.3308, 0.6169, 0.3322, 0.6099, 0.3322, 0.6099, 0.335, 0.6169, 0.3351, 0.6169, 0.3361, 0.6099, 0.3361, 0.6169, 0.3361, 0.6099, 0.3361, 0.6099, 0.3361, 0.6169, 0.3361, 0.6169, 0.3361, 0.6099, 0.3361, 0.6099, 0.3361, 0.6169, 0.3361, 0.6169, 0.3361, 0.6099, 0.3361, 0.6099, 0.3361, 0.6169, 0.3361])
me_plane_003.use_remesh_preserve_volume = False
me_plane_003.use_remesh_preserve_attributes = False
me_plane_003.use_mirror_vertex_groups = False
me_plane_003.update()
me_grid = bpy.data.meshes.new('Grid')
me_grid.from_pydata([(1.0, -0.7626, 1.357e-06), (0.3333, -1.147, -5.569), (-0.3333, -0.6213, -1.813), (-1.0, -0.5678, -3.656), (1.0, -0.09593, 1.357e-06), (0.3333, -0.01568, -0.6495), (-0.3333, -0.04526, -0.4101), (-1.0, -0.09593, 1.357e-06), (1.0, 0.5707, 1.357e-06), (0.3333, 0.5707, 1.357e-06), (-0.3333, 0.5707, 1.357e-06), (-1.0, 0.5707, 1.357e-06), (1.0, 1.237, 1.357e-06), (0.3333, 1.237, 1.357e-06), (-0.3333, 1.237, 1.357e-06), (-1.0, 1.237, 1.357e-06)], [], [(4, 5, 1, 0), (5, 6, 2, 1), (6, 7, 3, 2), (8, 9, 5, 4), (9, 10, 6, 5), (10, 11, 7, 6), (12, 13, 9, 8), (13, 14, 10, 9), (14, 15, 11, 10)])
_uv = me_grid.uv_layers.new(name='UVMap')
_uv.uv.foreach_set('vector', [0.4439, 0.8601, 0.567, 0.8606, 0.5666, 0.9505, 0.4433, 0.9833, 0.567, 0.8606, 0.6902, 0.8612, 0.6899, 0.9243, 0.5666, 0.9505, 0.6902, 0.8612, 0.8134, 0.8618, 0.8133, 0.8804, 0.6899, 0.9243, 0.4444, 0.7369, 0.5676, 0.7375, 0.567, 0.8606, 0.4439, 0.8601, 0.5676, 0.7375, 0.6908, 0.738, 0.6902, 0.8612, 0.567, 0.8606, 0.6908, 0.738, 0.814, 0.7386, 0.8134, 0.8618, 0.6902, 0.8612, 0.445, 0.6137, 0.5682, 0.6143, 0.5676, 0.7375, 0.4444, 0.7369, 0.5682, 0.6143, 0.6913, 0.6148, 0.6908, 0.738, 0.5676, 0.7375, 0.6913, 0.6148, 0.8145, 0.6154, 0.814, 0.7386, 0.6908, 0.738])
me_grid.use_remesh_preserve_volume = False
me_grid.use_remesh_preserve_attributes = False
me_grid.use_mirror_vertex_groups = False
me_grid.update()
me_plane_027 = bpy.data.meshes.new('Plane.027')
me_plane_027.from_pydata([(0.2771, -1.0, 0.0), (1.0, 0.09089, 0.0), (-1.0, 0.5465, 0.0), (0.2511, 1.0, 0.0), (0.2446, 1.0, 0.0), (-0.7372, -1.0, 0.0), (-1.0, -0.7087, 0.0)], [], [(3, 4, 2, 6, 5, 0, 1)])
_uv = me_plane_027.uv_layers.new(name='UVMap')
_uv.uv.foreach_set('vector', [0.6635, 0.5596, 0.6682, 0.5615, 0.7034, 0.5875, 0.7379, 0.5646, 0.7411, 0.5521, 0.7226, 0.5242, 0.6795, 0.5242])
me_plane_027.use_remesh_preserve_volume = False
me_plane_027.use_remesh_preserve_attributes = False
me_plane_027.use_mirror_vertex_groups = False
me_plane_027.update()
me_plane_024 = bpy.data.meshes.new('Plane.024')
me_plane_024.from_pydata([(0.2771, -1.0, 0.0), (1.0, 0.09089, 0.0), (-1.0, 0.5465, 0.0), (0.2511, 1.0, 0.0), (0.2446, 1.0, 0.0), (-0.4951, -1.0, 0.0), (-1.0, -0.6281, 0.0)], [], [(3, 4, 2, 6, 5, 0, 1)])
_uv = me_plane_024.uv_layers.new(name='UVMap')
_uv.uv.foreach_set('vector', [0.5145, 0.5634, 0.5162, 0.5641, 0.5285, 0.5732, 0.5398, 0.5657, 0.5402, 0.5585, 0.5353, 0.551, 0.5201, 0.551])
me_plane_024.use_remesh_preserve_volume = False
me_plane_024.use_remesh_preserve_attributes = False
me_plane_024.use_mirror_vertex_groups = False
me_plane_024.update()
me_plane_023 = bpy.data.meshes.new('Plane.023')
me_plane_023.from_pydata([(0.2771, -1.0, 0.0), (-1.0, 0.5465, 0.0), (0.2511, 1.0, 0.0), (0.2446, 1.0, 0.0), (-0.6903, -1.0, 0.0), (-1.0, -0.6602, 0.0), (0.7548, 0.3886, 0.0), (0.7882, -0.2287, 0.0)], [], [(2, 3, 1, 5, 4, 0, 7, 6)])
_uv = me_plane_023.uv_layers.new(name='UVMap')
_uv.uv.foreach_set('vector', [0.8123, 0.5613, 0.8152, 0.5625, 0.837, 0.5786, 0.8576, 0.565, 0.8599, 0.5559, 0.8489, 0.5394, 0.83, 0.5394, 0.819, 0.5466])
me_plane_023.use_remesh_preserve_volume = False
me_plane_023.use_remesh_preserve_attributes = False
me_plane_023.use_mirror_vertex_groups = False
me_plane_023.update()
me_plane_019 = bpy.data.meshes.new('Plane.019')
me_plane_019.from_pydata([(0.2771, -1.0, 0.0), (-1.0, 0.5465, 0.0), (0.2511, 1.0, 0.0), (0.2446, 1.0, 0.0), (-0.542, -1.0, 0.0), (-1.0, -0.6206, 0.0), (0.7083, 0.445, 0.0), (0.8152, -0.188, 0.0)], [], [(2, 3, 1, 5, 4, 0, 7, 6)])
_uv = me_plane_019.uv_layers.new(name='UVMap')
_uv.uv.foreach_set('vector', [0.8055, 0.5373, 0.8056, 0.5399, 0.8007, 0.5614, 0.8171, 0.5719, 0.8265, 0.5689, 0.8339, 0.5574, 0.8273, 0.5426, 0.8175, 0.5374])
me_plane_019.use_remesh_preserve_volume = False
me_plane_019.use_remesh_preserve_attributes = False
me_plane_019.use_mirror_vertex_groups = False
me_plane_019.update()
me_sphere = bpy.data.meshes.new('Sphere')
me_sphere.from_pydata([(-0.3454, 0.6543, 0.471), (-0.3454, 1.05, 0.2886), (0.3207, 1.255, -0.1021), (-0.3454, 0.1543, 0.4802), (0.008129, 0.5078, 0.3625), (0.2669, 0.7666, 0.105), (0.5921, 0.8614, -0.6882), (0.1546, 0.1543, 0.4165), (0.5206, 0.1543, 0.105), (0.885, 0.1543, -0.6882), (0.008129, -0.1993, 0.3093), (0.2669, -0.4581, -0.06665), (0.5921, -0.5528, -0.6882), (-0.4855, -0.3457, 0.308), (-0.3454, -0.6611, 0.105), (-0.115, -0.8457, -0.6882), (-1.076, 3.063, 0.2093), (-1.076, 3.409, -0.02509), (-0.07298, 3.81, -0.7139), (-1.076, 2.432, 0.3502), (-0.7222, 2.859, 0.05744), (-0.4634, 3.108, -0.1854), (-0.1382, 3.139, -0.8183), (-0.5757, 2.432, 0.1301), (-0.2097, 2.432, -0.1586), (0.1547, 2.432, -0.8183), (-0.7222, 2.078, 0.1793), (-0.4644, 1.827, -0.1967), (-0.1382, 1.725, -0.8183), (-1.216, 1.932, 0.178), (-1.077, 1.624, 0.07964)], [], [(5, 6, 2, 1), (4, 5, 1, 0), (8, 9, 6, 5), (7, 8, 5, 4), (11, 12, 9, 8), (10, 11, 8, 7), (14, 15, 12, 11), (13, 14, 11, 10), (3, 4, 0), (3, 7, 4), (3, 10, 7), (3, 13, 10), (21, 22, 18, 17), (20, 21, 17, 16), (24, 25, 22, 21), (23, 24, 21, 20), (27, 28, 25, 24), (26, 27, 24, 23), (30, 1, 2), (29, 30, 27, 26), (19, 20, 16), (19, 23, 20), (19, 26, 23), (19, 29, 26), (2, 27, 30), (27, 2, 28), (6, 28, 2)])
_uv = me_sphere.uv_layers.new(name='UVMap')
_uv.uv.foreach_set('vector', [0.6836, 0.2036, 0.6596, 0.1065, 0.7383, 0.1383, 0.8097, 0.2559, 0.6853, 0.2871, 0.6836, 0.2036, 0.8097, 0.2559, 0.7537, 0.3247, 0.5778, 0.2467, 0.5202, 0.1679, 0.6596, 0.1065, 0.6836, 0.2036, 0.621, 0.3098, 0.5778, 0.2467, 0.6836, 0.2036, 0.6853, 0.2871, 0.483, 0.317, 0.4214, 0.2856, 0.5202, 0.1679, 0.5778, 0.2467, 0.5712, 0.3565, 0.483, 0.317, 0.5778, 0.2467, 0.621, 0.3098, 0.4929, 0.4489, 0.3818, 0.4376, 0.4214, 0.2856, 0.483, 0.317, 0.5766, 0.4573, 0.4929, 0.4489, 0.483, 0.317, 0.5712, 0.3565, 0.6704, 0.3891, 0.6853, 0.2871, 0.7537, 0.3247, 0.6704, 0.3891, 0.621, 0.3098, 0.6853, 0.2871, 0.6704, 0.3891, 0.5712, 0.3565, 0.621, 0.3098, 0.6704, 0.3891, 0.5766, 0.4573, 0.5712, 0.3565, 0.7868, 0.1323, 0.7849, 0.02915, 0.979, 0.0256, 0.9151, 0.2904, 0.7338, 0.2468, 0.7868, 0.1323, 0.9151, 0.2904, 0.8095, 0.3439, 0.5917, 0.1297, 0.5697, 0.02763, 0.7849, 0.02915, 0.7868, 0.1323, 0.6089, 0.2459, 0.5917, 0.1297, 0.7868, 0.1323, 0.7338, 0.2468, 0.428, 0.1932, 0.3772, 0.1104, 0.5697, 0.02763, 0.5917, 0.1297, 0.5238, 0.2987, 0.428, 0.1932, 0.5917, 0.1297, 0.6089, 0.2459, 0.998, 0.1934, 0.8097, 0.2559, 0.7383, 0.1383, 0.4821, 0.4321, 0.3899, 0.3874, 0.428, 0.1932, 0.5238, 0.2987, 0.6328, 0.3925, 0.7338, 0.2468, 0.8095, 0.3439, 0.6328, 0.3925, 0.6089, 0.2459, 0.7338, 0.2468, 0.6328, 0.3925, 0.5238, 0.2987, 0.6089, 0.2459, 0.6328, 0.3925, 0.4821, 0.4321, 0.5238, 0.2987, 0.7383, 0.1383, 0.8954, 0.08462, 0.998, 0.1934, 0.8954, 0.08462, 0.7383, 0.1383, 0.849, 0.02657, 0.6596, 0.1065, 0.849, 0.02657, 0.7383, 0.1383])
me_sphere.use_remesh_preserve_volume = False
me_sphere.use_remesh_preserve_attributes = False
me_sphere.use_mirror_vertex_groups = False
me_sphere.update()
me_plane_016 = bpy.data.meshes.new('Plane.016')
me_plane_016.from_pydata([(1.0, -1.0, 0.0), (-1.0, -1.0, 0.0), (1.0, 1.0, 0.0), (-1.0, 1.0, 0.0)], [], [(2, 3, 1, 0)])
_uv = me_plane_016.uv_layers.new(name='UVMap')
_uv.uv.foreach_set('vector', [0.156, 1.002, 0.007454, 1.002, 0.00526, 0.005816, 0.1538, 0.006021])
me_plane_016.use_remesh_preserve_volume = False
me_plane_016.use_remesh_preserve_attributes = False
me_plane_016.use_mirror_vertex_groups = False
me_plane_016.update()
me_plane_015 = bpy.data.meshes.new('Plane.015')
me_plane_015.from_pydata([(1.0, -1.0, 0.0), (-1.0, -1.0, 0.0), (1.0, 1.0, 0.0), (-1.0, 1.0, 0.0)], [], [(2, 3, 1, 0)])
_uv = me_plane_015.uv_layers.new(name='UVMap')
_uv.uv.foreach_set('vector', [0.156, 1.002, 0.007454, 1.002, 0.00526, 0.005816, 0.1538, 0.006021])
me_plane_015.use_remesh_preserve_volume = False
me_plane_015.use_remesh_preserve_attributes = False
me_plane_015.use_mirror_vertex_groups = False
me_plane_015.update()
me_plane_014 = bpy.data.meshes.new('Plane.014')
me_plane_014.from_pydata([(1.0, -1.0, 0.0), (-1.0, -1.0, 0.0), (1.0, 1.0, 0.0), (-1.0, 1.0, 0.0)], [], [(2, 3, 1, 0)])
_uv = me_plane_014.uv_layers.new(name='UVMap')
_uv.uv.foreach_set('vector', [0.156, 1.002, 0.007454, 1.002, 0.00526, 0.005816, 0.1538, 0.006021])
me_plane_014.use_remesh_preserve_volume = False
me_plane_014.use_remesh_preserve_attributes = False
me_plane_014.use_mirror_vertex_groups = False
me_plane_014.update()
me_plane_013 = bpy.data.meshes.new('Plane.013')
me_plane_013.from_pydata([(1.0, -1.0, 0.0), (-1.0, -1.0, 0.0), (1.0, 1.0, 0.0), (-1.0, 1.0, 0.0)], [], [(2, 3, 1, 0)])
_uv = me_plane_013.uv_layers.new(name='UVMap')
_uv.uv.foreach_set('vector', [0.156, 1.002, 0.007454, 1.002, 0.00526, 0.005816, 0.1538, 0.006021])
me_plane_013.use_remesh_preserve_volume = False
me_plane_013.use_remesh_preserve_attributes = False
me_plane_013.use_mirror_vertex_groups = False
me_plane_013.update()
me_plane_012 = bpy.data.meshes.new('Plane.012')
me_plane_012.from_pydata([(1.0, -1.0, 0.0), (-1.0, -1.0, 0.0), (1.0, 1.0, 0.0), (-1.0, 1.0, 0.0)], [], [(2, 3, 1, 0)])
_uv = me_plane_012.uv_layers.new(name='UVMap')
_uv.uv.foreach_set('vector', [0.156, 1.002, 0.007454, 1.002, 0.00526, 0.005816, 0.1538, 0.006021])
me_plane_012.use_remesh_preserve_volume = False
me_plane_012.use_remesh_preserve_attributes = False
me_plane_012.use_mirror_vertex_groups = False
me_plane_012.update()
me_plane_011 = bpy.data.meshes.new('Plane.011')
me_plane_011.from_pydata([(1.0, -1.0, 0.0), (-1.0, -1.0, 0.0), (1.0, 1.0, 0.0), (-1.0, 1.0, 0.0)], [], [(2, 3, 1, 0)])
_uv = me_plane_011.uv_layers.new(name='UVMap')
_uv.uv.foreach_set('vector', [0.156, 1.002, 0.007454, 1.002, 0.00526, 0.005816, 0.1538, 0.006021])
me_plane_011.use_remesh_preserve_volume = False
me_plane_011.use_remesh_preserve_attributes = False
me_plane_011.use_mirror_vertex_groups = False
me_plane_011.update()
me_plane_010 = bpy.data.meshes.new('Plane.010')
me_plane_010.from_pydata([(1.0, -1.0, 0.0), (-1.0, -1.0, 0.0), (1.0, 1.0, 0.0), (-1.0, 1.0, 0.0)], [], [(2, 3, 1, 0)])
_uv = me_plane_010.uv_layers.new(name='UVMap')
_uv.uv.foreach_set('vector', [0.156, 1.002, 0.007454, 1.002, 0.00526, 0.005816, 0.1538, 0.006021])
me_plane_010.use_remesh_preserve_volume = False
me_plane_010.use_remesh_preserve_attributes = False
me_plane_010.use_mirror_vertex_groups = False
me_plane_010.update()
me_plane_009 = bpy.data.meshes.new('Plane.009')
me_plane_009.from_pydata([(1.0, -1.0, 0.0), (-1.0, -1.0, 0.0), (1.0, 1.0, 0.0), (-1.0, 1.0, 0.0)], [], [(2, 3, 1, 0)])
_uv = me_plane_009.uv_layers.new(name='UVMap')
_uv.uv.foreach_set('vector', [0.156, 1.002, 0.007454, 1.002, 0.00526, 0.005816, 0.1538, 0.006021])
me_plane_009.use_remesh_preserve_volume = False
me_plane_009.use_remesh_preserve_attributes = False
me_plane_009.use_mirror_vertex_groups = False
me_plane_009.update()
me_plane_008 = bpy.data.meshes.new('Plane.008')
me_plane_008.from_pydata([(1.0, -1.0, 0.0), (-1.0, -1.0, 0.0), (1.0, 1.0, 0.0), (-1.0, 1.0, 0.0)], [], [(2, 3, 1, 0)])
_uv = me_plane_008.uv_layers.new(name='UVMap')
_uv.uv.foreach_set('vector', [0.156, 1.002, 0.007454, 1.002, 0.00526, 0.005816, 0.1538, 0.006021])
me_plane_008.use_remesh_preserve_volume = False
me_plane_008.use_remesh_preserve_attributes = False
me_plane_008.use_mirror_vertex_groups = False
me_plane_008.update()
me_plane_007 = bpy.data.meshes.new('Plane.007')
me_plane_007.from_pydata([(1.0, -1.0, 0.0), (-1.0, -1.0, 0.0), (1.0, 1.0, 0.0), (-1.0, 1.0, 0.0)], [], [(2, 3, 1, 0)])
_uv = me_plane_007.uv_layers.new(name='UVMap')
_uv.uv.foreach_set('vector', [0.156, 1.002, 0.007454, 1.002, 0.00526, 0.005816, 0.1538, 0.006021])
me_plane_007.use_remesh_preserve_volume = False
me_plane_007.use_remesh_preserve_attributes = False
me_plane_007.use_mirror_vertex_groups = False
me_plane_007.update()
me_plane_005 = bpy.data.meshes.new('Plane.005')
me_plane_005.from_pydata([(1.0, -1.0, 0.0), (-1.0, -1.0, 0.0), (1.0, 1.0, 0.0), (-1.0, 1.0, 0.0)], [], [(2, 3, 1, 0)])
_uv = me_plane_005.uv_layers.new(name='UVMap')
_uv.uv.foreach_set('vector', [0.156, 1.002, 0.007454, 1.002, 0.00526, 0.005816, 0.1538, 0.006021])
me_plane_005.use_remesh_preserve_volume = False
me_plane_005.use_remesh_preserve_attributes = False
me_plane_005.use_mirror_vertex_groups = False
me_plane_005.update()
me_plane_004 = bpy.data.meshes.new('Plane.004')
me_plane_004.from_pydata([(1.0, -1.0, 0.0), (-1.0, -1.0, 0.0), (1.0, 1.0, 0.0), (-1.0, 1.0, 0.0)], [], [(2, 3, 1, 0)])
_uv = me_plane_004.uv_layers.new(name='UVMap')
_uv.uv.foreach_set('vector', [0.156, 1.002, 0.007454, 1.002, 0.00526, 0.005816, 0.1538, 0.006021])
me_plane_004.use_remesh_preserve_volume = False
me_plane_004.use_remesh_preserve_attributes = False
me_plane_004.use_mirror_vertex_groups = False
me_plane_004.update()
me_plane_001 = bpy.data.meshes.new('Plane.001')
me_plane_001.from_pydata([(1.0, -1.0, 0.0), (-1.0, -1.0, 0.0), (1.0, 1.0, 0.0), (-1.0, 1.0, 0.0)], [], [(2, 3, 1, 0)])
_uv = me_plane_001.uv_layers.new(name='UVMap')
_uv.uv.foreach_set('vector', [0.156, 1.002, 0.007454, 1.002, 0.00526, 0.005816, 0.1538, 0.006021])
me_plane_001.use_remesh_preserve_volume = False
me_plane_001.use_remesh_preserve_attributes = False
me_plane_001.use_mirror_vertex_groups = False
me_plane_001.update()
me_plane = bpy.data.meshes.new('Plane')
me_plane.from_pydata([(1.0, -1.0, 0.0), (-1.0, -1.0, 0.0), (1.0, 1.0, 0.0), (-1.0, 1.0, 0.0)], [], [(2, 3, 1, 0)])
_uv = me_plane.uv_layers.new(name='UVMap')
_uv.uv.foreach_set('vector', [0.156, 1.002, 0.007454, 1.002, 0.00526, 0.005816, 0.1538, 0.006021])
me_plane.use_remesh_preserve_volume = False
me_plane.use_remesh_preserve_attributes = False
me_plane.use_mirror_vertex_groups = False
me_plane.update()
me_cube_003 = bpy.data.meshes.new('Cube.003')
me_cube_003.from_pydata([(0.4437, 0.1786, -1.0), (0.4437, -0.1786, -1.0), (-0.4437, -0.1786, -1.0), (-0.4437, 0.1786, -1.0), (0.4437, 0.1786, 7.197), (0.4437, -0.1786, 7.197), (-0.4437, -0.1786, 7.197), (-0.4437, 0.1786, 7.197), (1.189, 0.1786, 7.759), (1.189, -0.1786, 7.759), (-1.189, -0.1786, 7.759), (-1.189, 0.1786, 7.759), (1.189, 0.1786, 8.296), (1.189, -0.1786, 8.296), (-1.189, -0.1786, 8.296), (-1.189, 0.1786, 8.296)], [], [(0, 4, 5, 1), (1, 5, 6, 2), (4, 0, 3, 7), (8, 9, 5, 4), (4, 7, 11, 8), (9, 10, 6, 5), (12, 15, 14, 13), (12, 13, 9, 8), (8, 11, 15, 12), (13, 14, 10, 9)])
_uv = me_cube_003.uv_layers.new(name='UVMap')
_uv.uv.foreach_set('vector', [0.14, 0.0005053, 0.1375, 0.8142, 0.102, 0.8141, 0.1045, 0.0003965, 0.1573, -0.002782, 0.1597, 0.7745, 0.07555, 0.7748, 0.07316, -0.002524, 0.07698, 0.79, 0.07456, 0.0005969, 0.16, 0.0003348, 0.1624, 0.7898, 0.1373, 0.87, 0.1018, 0.8699, 0.102, 0.8141, 0.1375, 0.8142, 0.07698, 0.79, 0.1624, 0.7898, 0.2344, 0.8437, 0.005384, 0.8444, 0.2305, 0.8276, 0.005052, 0.8283, 0.07555, 0.7748, 0.1597, 0.7745, 0.1542, 0.5459, 0.1529, 0.9835, 0.08712, 0.9833, 0.08847, 0.5457, 0.1371, 0.9233, 0.1017, 0.9232, 0.1018, 0.8699, 0.1373, 0.87, 0.005384, 0.8444, 0.2344, 0.8437, 0.2345, 0.8954, 0.005542, 0.8961, 0.2307, 0.8785, 0.005208, 0.8792, 0.005052, 0.8283, 0.2305, 0.8276])
me_cube_003.materials.append(mat_material)
me_cube_003.use_remesh_preserve_volume = False
me_cube_003.use_remesh_preserve_attributes = False
me_cube_003.use_mirror_vertex_groups = False
me_cube_003.update()
me_cube_002 = bpy.data.meshes.new('Cube.002')
me_cube_002.from_pydata([(0.4437, 0.1786, -1.0), (0.4437, -0.1786, -1.0), (-0.4437, -0.1786, -1.0), (-0.4437, 0.1786, -1.0), (0.4437, 0.1786, 7.197), (0.4437, -0.1786, 7.197), (-0.4437, -0.1786, 7.197), (-0.4437, 0.1786, 7.197), (1.189, 0.1786, 7.759), (1.189, -0.1786, 7.759), (-1.189, -0.1786, 7.759), (-1.189, 0.1786, 7.759), (1.189, 0.1786, 8.296), (1.189, -0.1786, 8.296), (-1.189, -0.1786, 8.296), (-1.189, 0.1786, 8.296)], [], [(0, 4, 5, 1), (1, 5, 6, 2), (4, 0, 3, 7), (8, 9, 5, 4), (4, 7, 11, 8), (9, 10, 6, 5), (12, 15, 14, 13), (12, 13, 9, 8), (8, 11, 15, 12), (13, 14, 10, 9)])
_uv = me_cube_002.uv_layers.new(name='UVMap')
_uv.uv.foreach_set('vector', [0.14, 0.0005053, 0.1375, 0.8142, 0.102, 0.8141, 0.1045, 0.0003965, 0.1573, -0.002782, 0.1597, 0.7745, 0.07555, 0.7748, 0.07316, -0.002524, 0.07698, 0.79, 0.07456, 0.0005969, 0.16, 0.0003348, 0.1624, 0.7898, 0.1373, 0.87, 0.1018, 0.8699, 0.102, 0.8141, 0.1375, 0.8142, 0.07698, 0.79, 0.1624, 0.7898, 0.2344, 0.8437, 0.005384, 0.8444, 0.2305, 0.8276, 0.005052, 0.8283, 0.07555, 0.7748, 0.1597, 0.7745, 0.1542, 0.5459, 0.1529, 0.9835, 0.08712, 0.9833, 0.08847, 0.5457, 0.1371, 0.9233, 0.1017, 0.9232, 0.1018, 0.8699, 0.1373, 0.87, 0.005384, 0.8444, 0.2344, 0.8437, 0.2345, 0.8954, 0.005542, 0.8961, 0.2307, 0.8785, 0.005208, 0.8792, 0.005052, 0.8283, 0.2305, 0.8276])
me_cube_002.materials.append(mat_material)
me_cube_002.use_remesh_preserve_volume = False
me_cube_002.use_remesh_preserve_attributes = False
me_cube_002.use_mirror_vertex_groups = False
me_cube_002.update()
me_cube_001 = bpy.data.meshes.new('Cube.001')
me_cube_001.from_pydata([(0.4437, 0.1786, -1.0), (0.4437, -0.1786, -1.0), (-0.4437, -0.1786, -1.0), (-0.4437, 0.1786, -1.0), (0.4437, 0.1786, 7.197), (0.4437, -0.1786, 7.197), (-0.4437, -0.1786, 7.197), (-0.4437, 0.1786, 7.197), (1.189, 0.1786, 7.759), (1.189, -0.1786, 7.759), (-1.189, -0.1786, 7.759), (-1.189, 0.1786, 7.759), (1.189, 0.1786, 8.296), (1.189, -0.1786, 8.296), (-1.189, -0.1786, 8.296), (-1.189, 0.1786, 8.296)], [], [(0, 4, 5, 1), (1, 5, 6, 2), (4, 0, 3, 7), (8, 9, 5, 4), (4, 7, 11, 8), (9, 10, 6, 5), (12, 15, 14, 13), (12, 13, 9, 8), (8, 11, 15, 12), (13, 14, 10, 9)])
_uv = me_cube_001.uv_layers.new(name='UVMap')
_uv.uv.foreach_set('vector', [0.14, 0.0005053, 0.1375, 0.8142, 0.102, 0.8141, 0.1045, 0.0003965, 0.1573, -0.002782, 0.1597, 0.7745, 0.07555, 0.7748, 0.07316, -0.002524, 0.07698, 0.79, 0.07456, 0.0005969, 0.16, 0.0003348, 0.1624, 0.7898, 0.1373, 0.87, 0.1018, 0.8699, 0.102, 0.8141, 0.1375, 0.8142, 0.07698, 0.79, 0.1624, 0.7898, 0.2344, 0.8437, 0.005384, 0.8444, 0.2305, 0.8276, 0.005052, 0.8283, 0.07555, 0.7748, 0.1597, 0.7745, 0.1542, 0.5459, 0.1529, 0.9835, 0.08712, 0.9833, 0.08847, 0.5457, 0.1371, 0.9233, 0.1017, 0.9232, 0.1018, 0.8699, 0.1373, 0.87, 0.005384, 0.8444, 0.2344, 0.8437, 0.2345, 0.8954, 0.005542, 0.8961, 0.2307, 0.8785, 0.005208, 0.8792, 0.005052, 0.8283, 0.2305, 0.8276])
me_cube_001.materials.append(mat_material)
me_cube_001.use_remesh_preserve_volume = False
me_cube_001.use_remesh_preserve_attributes = False
me_cube_001.use_mirror_vertex_groups = False
me_cube_001.update()
me_cube = bpy.data.meshes.new('Cube')
me_cube.from_pydata([(0.4437, 0.1786, -1.0), (0.4437, -0.1786, -1.0), (-0.4437, -0.1786, -1.0), (-0.4437, 0.1786, -1.0), (0.4437, 0.1786, 7.197), (0.4437, -0.1786, 7.197), (-0.4437, -0.1786, 7.197), (-0.4437, 0.1786, 7.197), (1.189, 0.1786, 7.759), (1.189, -0.1786, 7.759), (-1.189, -0.1786, 7.759), (-1.189, 0.1786, 7.759), (1.189, 0.1786, 8.296), (1.189, -0.1786, 8.296), (-1.189, -0.1786, 8.296), (-1.189, 0.1786, 8.296)], [], [(0, 4, 5, 1), (1, 5, 6, 2), (4, 0, 3, 7), (8, 9, 5, 4), (4, 7, 11, 8), (9, 10, 6, 5), (12, 15, 14, 13), (12, 13, 9, 8), (8, 11, 15, 12), (13, 14, 10, 9)])
_uv = me_cube.uv_layers.new(name='UVMap')
_uv.uv.foreach_set('vector', [0.14, 0.0005053, 0.1375, 0.8142, 0.102, 0.8141, 0.1045, 0.0003965, 0.1573, -0.002782, 0.1597, 0.7745, 0.07555, 0.7748, 0.07316, -0.002524, 0.07698, 0.79, 0.07456, 0.0005969, 0.16, 0.0003348, 0.1624, 0.7898, 0.1373, 0.87, 0.1018, 0.8699, 0.102, 0.8141, 0.1375, 0.8142, 0.07698, 0.79, 0.1624, 0.7898, 0.2344, 0.8437, 0.005384, 0.8444, 0.2305, 0.8276, 0.005052, 0.8283, 0.07555, 0.7748, 0.1597, 0.7745, 0.1542, 0.5459, 0.1529, 0.9835, 0.08712, 0.9833, 0.08847, 0.5457, 0.1371, 0.9233, 0.1017, 0.9232, 0.1018, 0.8699, 0.1373, 0.87, 0.005384, 0.8444, 0.2344, 0.8437, 0.2345, 0.8954, 0.005542, 0.8961, 0.2307, 0.8785, 0.005208, 0.8792, 0.005052, 0.8283, 0.2305, 0.8276])
me_cube.materials.append(mat_material)
me_cube.use_remesh_preserve_volume = False
me_cube.use_remesh_preserve_attributes = False
me_cube.use_mirror_vertex_groups = False
me_cube.update()

# ---- objects
ob_cone_005 = bpy.data.objects.new('Cone.005', me_cone_008)
ob_cone_004 = bpy.data.objects.new('Cone.004', me_cone_007)
ob_cone_003 = bpy.data.objects.new('Cone.003', me_cone_006)
ob_cone_002 = bpy.data.objects.new('Cone.002', me_cone_005)
ob_cone_001 = bpy.data.objects.new('Cone.001', me_cone_004)
ob_cone = bpy.data.objects.new('Cone', me_cone_003)
ob_plane_045 = bpy.data.objects.new('Plane.045', me_plane_045)
ob_plane_044 = bpy.data.objects.new('Plane.044', me_plane_044)
ob_plane_043 = bpy.data.objects.new('Plane.043', me_plane_043)
ob_plane_042 = bpy.data.objects.new('Plane.042', me_plane_042)
ob_plane_041 = bpy.data.objects.new('Plane.041', me_plane_041)
ob_plane_040 = bpy.data.objects.new('Plane.040', me_plane_040)
ob_plane_039 = bpy.data.objects.new('Plane.039', me_plane_039)
ob_plane_038 = bpy.data.objects.new('Plane.038', me_plane_038)
ob_plane_037 = bpy.data.objects.new('Plane.037', me_plane_037)
ob_plane_036 = bpy.data.objects.new('Plane.036', me_plane_031)
ob_plane_035 = bpy.data.objects.new('Plane.035', me_plane_002)
ob_plane_034 = bpy.data.objects.new('Plane.034', me_plane_036)
ob_plane_030 = bpy.data.objects.new('Plane.030', me_plane_035)
ob_plane_033 = bpy.data.objects.new('Plane.033', me_plane_034)
ob_plane_032 = bpy.data.objects.new('Plane.032', me_plane_033)
ob_plane_031 = bpy.data.objects.new('Plane.031', me_plane_032)
ob_plane_029 = bpy.data.objects.new('Plane.029', me_plane_030)
ob_plane_028 = bpy.data.objects.new('Plane.028', me_plane_029)
ob_plane_027 = bpy.data.objects.new('Plane.027', me_plane_028)
ob_plane_026 = bpy.data.objects.new('Plane.026', me_plane_026)
ob_plane_025 = bpy.data.objects.new('Plane.025', me_plane_025)
ob_plane_024 = bpy.data.objects.new('Plane.024', me_plane_022)
ob_plane_023 = bpy.data.objects.new('Plane.023', me_plane_021)
ob_plane_021 = bpy.data.objects.new('Plane.021', me_plane_020)
ob_plane_020 = bpy.data.objects.new('Plane.020', me_plane_018)
ob_plane_017 = bpy.data.objects.new('Plane.017', me_plane_017)
ob_plane_016 = bpy.data.objects.new('Plane.016', me_plane_006)
ob_plane_014 = bpy.data.objects.new('Plane.014', me_plane_003)
ob_grid = bpy.data.objects.new('Grid', me_grid)
ob_plane_022 = bpy.data.objects.new('Plane.022', me_plane_027)
ob_plane_019 = bpy.data.objects.new('Plane.019', me_plane_024)
ob_plane_018 = bpy.data.objects.new('Plane.018', me_plane_023)
ob_plane_015 = bpy.data.objects.new('Plane.015', me_plane_019)
ob_sphere = bpy.data.objects.new('Sphere', me_sphere)
ob_plane_013 = bpy.data.objects.new('Plane.013', me_plane_016)
ob_plane_012 = bpy.data.objects.new('Plane.012', me_plane_015)
ob_plane_011 = bpy.data.objects.new('Plane.011', me_plane_014)
ob_plane_010 = bpy.data.objects.new('Plane.010', me_plane_013)
ob_plane_009 = bpy.data.objects.new('Plane.009', me_plane_012)
ob_plane_008 = bpy.data.objects.new('Plane.008', me_plane_011)
ob_plane_007 = bpy.data.objects.new('Plane.007', me_plane_010)
ob_plane_006 = bpy.data.objects.new('Plane.006', me_plane_009)
ob_plane_003 = bpy.data.objects.new('Plane.003', me_plane_008)
ob_plane_002 = bpy.data.objects.new('Plane.002', me_plane_007)
ob_plane_005 = bpy.data.objects.new('Plane.005', me_plane_005)
ob_plane_004 = bpy.data.objects.new('Plane.004', me_plane_004)
ob_plane_001 = bpy.data.objects.new('Plane.001', me_plane_001)
ob_plane = bpy.data.objects.new('Plane', me_plane)
ob_cube_003 = bpy.data.objects.new('Cube.003', me_cube_003)
ob_cube_002 = bpy.data.objects.new('Cube.002', me_cube_002)
ob_cube_001 = bpy.data.objects.new('Cube.001', me_cube_001)
ob_lamp_002 = bpy.data.objects.new('Lamp.002', light_lamp_002)
ob_lamp_001 = bpy.data.objects.new('Lamp.001', light_lamp_001)
ob_cube = bpy.data.objects.new('Cube', me_cube)
ob_lamp = bpy.data.objects.new('Lamp', light_lamp)
ob_camera = bpy.data.objects.new('Camera', cam_camera)

# ---- transforms, parenting, visibility, modifiers, constraints
ob_cone_005.location = (-0.3688, -17.18, 12.22)
ob_cone_005.scale = (4.048, 0.2727, 1.693)
ob_cone_005.lineart.crease_threshold = 0.0
ob_cone_004.location = (-0.5449, -18.15, 6.086)
ob_cone_004.scale = (4.023, 0.271, 4.023)
ob_cone_004.lineart.crease_threshold = 0.0
ob_cone_003.location = (-18.79, -16.18, 4.756)
ob_cone_003.scale = (5.517, 0.3717, 5.517)
ob_cone_003.lineart.crease_threshold = 0.0
ob_cone_002.location = (-17.98, -15.21, 13.64)
ob_cone_002.scale = (6.721, 0.4528, 2.811)
ob_cone_002.lineart.crease_threshold = 0.0
ob_cone_001.location = (17.3, -15.06, 14.67)
ob_cone_001.scale = (6.721, 0.4528, 2.811)
ob_cone_001.lineart.crease_threshold = 0.0
ob_cone.location = (17.36, -16.04, 6.097)
ob_cone.scale = (5.517, 0.3717, 5.517)
ob_cone.lineart.crease_threshold = 0.0
ob_plane_045.location = (-2.743, 1.098, -0.04528)
ob_plane_045.rotation_euler = (-1.571, 0.8244, -3.576e-07)
ob_plane_045.scale = (0.09533, 0.08358, 0.9725)
ob_plane_045.lineart.crease_threshold = 0.0
ob_plane_044.location = (2.572, 1.506, 0.1128)
ob_plane_044.rotation_euler = (-1.571, 0.8244, -3.576e-07)
ob_plane_044.scale = (0.107, 0.09379, 1.091)
ob_plane_044.lineart.crease_threshold = 0.0
ob_plane_043.location = (3.017, 1.413, 0.7212)
ob_plane_043.rotation_euler = (-1.571, 0.8244, -3.576e-07)
ob_plane_043.scale = (0.09004, 0.07895, 0.9185)
ob_plane_043.lineart.crease_threshold = 0.0
ob_plane_042.location = (3.886, 1.394, 0.9542)
ob_plane_042.rotation_euler = (-1.571, 0.8244, -3.576e-07)
ob_plane_042.scale = (0.09533, 0.08358, 0.9725)
ob_plane_042.lineart.crease_threshold = 0.0
ob_plane_041.location = (-3.955, 0.06844, 2.316)
ob_plane_041.rotation_euler = (-1.571, 1.022, -0.35)
ob_plane_041.scale = (0.2678, 0.2348, 2.732)
ob_plane_041.lineart.crease_threshold = 0.0
ob_plane_040.location = (-3.942, 0.02487, 2.321)
ob_plane_040.rotation_euler = (-4.501, 3.163, 2.982)
ob_plane_040.scale = (0.2678, 0.2348, 2.732)
ob_plane_040.lineart.crease_threshold = 0.0
ob_plane_039.location = (-3.942, 0.02487, 2.321)
ob_plane_039.rotation_euler = (-3.467, 3.42, 1.709)
ob_plane_039.scale = (0.2678, 0.2348, 2.732)
ob_plane_039.lineart.crease_threshold = 0.0
ob_plane_038.location = (-3.938, 0.02577, 2.325)
ob_plane_038.rotation_euler = (-2.989, 3.337, 0.7129)
ob_plane_038.scale = (0.2678, 0.2348, 2.732)
ob_plane_038.lineart.crease_threshold = 0.0
ob_plane_037.location = (-3.942, 0.01521, 2.341)
ob_plane_037.rotation_euler = (-2.574, 2.808, -0.08849)
ob_plane_037.scale = (0.2678, 0.2348, 2.732)
ob_plane_037.lineart.crease_threshold = 0.0
ob_plane_036.location = (-3.948, 0.02158, 2.354)
ob_plane_036.rotation_euler = (-2.34, 1.956, -0.7996)
ob_plane_036.scale = (0.2678, 0.2348, 2.732)
ob_plane_036.lineart.crease_threshold = 0.0
ob_plane_035.location = (-3.955, 0.01403, 2.351)
ob_plane_035.rotation_euler = (-1.571, 1.022, -0.35)
ob_plane_035.scale = (0.2678, 0.2348, 2.732)
ob_plane_035.lineart.crease_threshold = 0.0
ob_plane_034.location = (-4.127, -0.1102, 1.685)
ob_plane_034.rotation_euler = (0.9546, 1.274, 3.107)
ob_plane_034.scale = (0.2678, 0.2348, 2.732)
ob_plane_034.lineart.crease_threshold = 0.0
ob_plane_030.location = (-3.852, 2.181, 2.096)
ob_plane_030.rotation_euler = (-1.571, -0.0, 0.03009)
ob_plane_030.scale = (0.04743, 1.0, 1.0)
ob_plane_030.lineart.crease_threshold = 0.0
ob_plane_033.location = (5.057, 1.99, 2.544)
ob_plane_033.rotation_euler = (-1.571, -0.0, 0.0)
ob_plane_033.scale = (0.04743, 1.0, 1.0)
ob_plane_033.lineart.crease_threshold = 0.0
ob_plane_032.location = (4.713, -0.291, 2.132)
ob_plane_032.rotation_euler = (0.9546, 1.274, 3.077)
ob_plane_032.scale = (0.2678, 0.2348, 2.732)
ob_plane_032.lineart.crease_threshold = 0.0
ob_plane_031.location = (4.47, -0.3564, 1.117)
ob_plane_031.rotation_euler = (1.017, 3.124, 3.161)
ob_plane_031.scale = (0.2678, 0.2348, 2.732)
ob_plane_031.lineart.crease_threshold = 0.0
ob_plane_029.location = (0.113, 0.7172, 0.1329)
ob_plane_029.rotation_euler = (-1.571, 0.8244, -3.576e-07)
ob_plane_029.scale = (0.09533, 0.08358, 0.9725)
ob_plane_029.lineart.crease_threshold = 0.0
ob_plane_028.location = (0.1029, 0.1974, 0.9053)
ob_plane_028.rotation_euler = (0.9739, 1.153, 3.095)
ob_plane_028.scale = (0.2678, 0.2348, 2.732)
ob_plane_028.lineart.crease_threshold = 0.0
ob_plane_027.location = (0.259, -0.3165, 2.004)
ob_plane_027.rotation_euler = (1.017, 3.124, 3.161)
ob_plane_027.scale = (0.2678, 0.2348, 2.732)
ob_plane_027.lineart.crease_threshold = 0.0
ob_plane_026.location = (0.6638, -0.101, 3.019)
ob_plane_026.rotation_euler = (0.9546, 1.274, 3.077)
ob_plane_026.scale = (0.2678, 0.2348, 2.732)
ob_plane_026.lineart.crease_threshold = 0.0
ob_plane_025.location = (0.3208, 0.1944, 3.655)
ob_plane_025.rotation_euler = (-0.7947, -0.317, -1.022)
ob_plane_025.scale = (0.2487, 0.2227, 2.877)
ob_plane_025.lineart.crease_threshold = 0.0
ob_plane_024.location = (0.3396, 0.179, 3.665)
ob_plane_024.rotation_euler = (0.1381, -0.1983, 4.181)
ob_plane_024.scale = (0.2678, 0.2348, 2.732)
ob_plane_024.lineart.crease_threshold = 0.0
ob_plane_023.location = (0.338, 0.1752, 3.675)
ob_plane_023.rotation_euler = (0.3175, 0.4311, 3.508)
ob_plane_023.scale = (0.2678, 0.2348, 2.732)
ob_plane_023.lineart.crease_threshold = 0.0
ob_plane_021.location = (0.2992, 0.1707, 3.681)
ob_plane_021.rotation_euler = (0.9546, 1.274, 3.077)
ob_plane_021.scale = (0.2678, 0.2348, 2.732)
ob_plane_021.lineart.crease_threshold = 0.0
ob_plane_020.location = (0.3002, 0.1867, 3.661)
ob_plane_020.rotation_euler = (-1.751, -0.09744, -0.2453)
ob_plane_020.scale = (0.2678, 0.2348, 2.732)
ob_plane_020.lineart.crease_threshold = 0.0
ob_plane_017.location = (0.3178, 0.1899, 3.74)
ob_plane_017.rotation_euler = (-1.571, -0.0, 0.0)
ob_plane_017.scale = (0.01262, 0.06833, 1.0)
ob_plane_017.lineart.crease_threshold = 0.0
ob_plane_016.location = (0.3045, 0.1884, 3.654)
ob_plane_016.rotation_euler = (-1.571, 0.8244, -3.576e-07)
ob_plane_016.scale = (0.2678, 0.2348, 2.732)
ob_plane_016.lineart.crease_threshold = 0.0
ob_plane_014.location = (1.008, 1.99, 3.43)
ob_plane_014.rotation_euler = (-1.571, -0.0, 0.0)
ob_plane_014.scale = (0.04743, 1.0, 1.0)
ob_plane_014.lineart.crease_threshold = 0.0
ob_grid.location = (-0.8471, -3.139, -0.1171)
ob_grid.rotation_euler = (-0.8346, -0.0, 0.0)
ob_grid.scale = (26.44, 8.931, 1.0)
ob_grid.lineart.crease_threshold = 0.0
ob_plane_022.location = (-1.836, 0.5451, 0.3218)
ob_plane_022.rotation_euler = (-1.571, 0.8244, -3.576e-07)
ob_plane_022.scale = (0.09803, 0.08595, 1.0)
ob_plane_022.lineart.crease_threshold = 0.0
ob_plane_019.location = (-3.589, 0.5805, 0.1899)
ob_plane_019.rotation_euler = (-1.571, 0.8244, -3.576e-07)
ob_plane_019.scale = (0.107, 0.09379, 1.091)
ob_plane_019.lineart.crease_threshold = 0.0
ob_plane_018.location = (1.935, 1.42, 0.2888)
ob_plane_018.rotation_euler = (-1.571, 0.8244, -3.576e-07)
ob_plane_018.scale = (0.09533, 0.08358, 0.9725)
ob_plane_018.lineart.crease_threshold = 0.0
ob_plane_015.location = (4.856, 1.391, 0.6848)
ob_plane_015.rotation_euler = (-1.571, 0.8244, -3.576e-07)
ob_plane_015.scale = (0.09004, 0.07895, 0.9185)
ob_plane_015.lineart.crease_threshold = 0.0
ob_sphere.location = (4.598, 1.073, 0.1707)
ob_sphere.rotation_euler = (0.0, -0.0, 1.571)
ob_sphere.scale = (1.058, 3.004, 2.345)
ob_sphere.lineart.crease_threshold = 0.0
ob_plane_013.location = (-4.73, -0.22, 3.885)
ob_plane_013.rotation_euler = (1.571, -6.398e-07, 3.142)
ob_plane_013.scale = (0.08796, 3.023, 1.0)
ob_plane_013.lineart.crease_threshold = 0.0
ob_plane_012.location = (-3.53, -0.22, 3.885)
ob_plane_012.rotation_euler = (1.571, -6.398e-07, 3.142)
ob_plane_012.scale = (0.08796, 3.023, 1.0)
ob_plane_012.lineart.crease_threshold = 0.0
ob_plane_011.location = (0.4701, -0.22, 3.885)
ob_plane_011.rotation_euler = (1.571, -6.398e-07, 3.142)
ob_plane_011.scale = (0.08796, 3.023, 1.0)
ob_plane_011.lineart.crease_threshold = 0.0
ob_plane_010.location = (-0.7299, -0.22, 3.885)
ob_plane_010.rotation_euler = (1.571, -6.398e-07, 3.142)
ob_plane_010.scale = (0.08796, 3.023, 1.0)
ob_plane_010.lineart.crease_threshold = 0.0
ob_plane_009.location = (3.27, -0.22, 3.885)
ob_plane_009.rotation_euler = (1.571, -6.398e-07, 3.142)
ob_plane_009.scale = (0.08796, 3.023, 1.0)
ob_plane_009.lineart.crease_threshold = 0.0
ob_plane_008.location = (-0.1299, -0.1917, 6.913)
ob_plane_008.rotation_euler = (-1.571, 1.571, 0.0)
ob_plane_008.scale = (0.08796, 5.992, 1.0)
ob_plane_008.lineart.crease_threshold = 0.0
ob_plane_007.location = (4.47, -0.22, 3.885)
ob_plane_007.rotation_euler = (1.571, -6.398e-07, 3.142)
ob_plane_007.scale = (0.08796, 3.023, 1.0)
ob_plane_007.lineart.crease_threshold = 0.0
ob_plane_006.location = (-0.1299, -0.1917, 2.913)
ob_plane_006.rotation_euler = (-1.571, 1.571, 0.0)
ob_plane_006.scale = (0.08796, 5.992, 1.0)
ob_plane_006.lineart.crease_threshold = 0.0
ob_plane_003.location = (-0.1299, -0.1917, 1.913)
ob_plane_003.rotation_euler = (-1.571, 1.571, 0.0)
ob_plane_003.scale = (0.08796, 5.992, 1.0)
ob_plane_003.lineart.crease_threshold = 0.0
ob_plane_002.location = (-0.1299, -0.1917, 0.9127)
ob_plane_002.rotation_euler = (-1.571, 1.571, 0.0)
ob_plane_002.scale = (0.08796, 5.992, 1.0)
ob_plane_002.lineart.crease_threshold = 0.0
ob_plane_005.location = (-0.1299, -0.1917, 3.913)
ob_plane_005.rotation_euler = (-1.571, 1.571, 0.0)
ob_plane_005.scale = (0.08796, 5.992, 1.0)
ob_plane_005.lineart.crease_threshold = 0.0
ob_plane_004.location = (-0.1299, -0.1917, 4.913)
ob_plane_004.rotation_euler = (-1.571, 1.571, 0.0)
ob_plane_004.scale = (0.08796, 5.992, 1.0)
ob_plane_004.lineart.crease_threshold = 0.0
ob_plane_001.location = (-0.1299, -0.1917, 5.913)
ob_plane_001.rotation_euler = (-1.571, 1.571, 0.0)
ob_plane_001.scale = (0.08796, 5.992, 1.0)
ob_plane_001.lineart.crease_threshold = 0.0
ob_plane.location = (-0.1299, 0.3083, 7.0)
ob_plane.rotation_euler = (-1.571, 1.571, 0.0)
ob_plane.scale = (0.2428, 6.251, 1.0)
ob_plane.lineart.crease_threshold = 0.0
ob_cube_003.location = (-6.13, -0.1917, 0.0)
ob_cube_003.rotation_euler = (0.0, -0.0, 1.571)
ob_cube_003.lock_rotations_4d = False
ob_cube_003.empty_display_type = 'ARROWS'
ob_cube_003.lineart.crease_threshold = 0.0
ob_cube_002.location = (-2.13, -0.1917, 0.0)
ob_cube_002.rotation_euler = (0.0, -0.0, 1.571)
ob_cube_002.lock_rotations_4d = False
ob_cube_002.empty_display_type = 'ARROWS'
ob_cube_002.lineart.crease_threshold = 0.0
ob_cube_001.location = (1.87, -0.1917, 0.0)
ob_cube_001.rotation_euler = (0.0, -0.0, 1.571)
ob_cube_001.lock_rotations_4d = False
ob_cube_001.empty_display_type = 'ARROWS'
ob_cube_001.lineart.crease_threshold = 0.0
ob_lamp_002.location = (-3.008, 2.984, -7.616)
ob_lamp_002.rotation_euler = (0.6503, 0.05522, 3.437)
ob_lamp_002.scale = (13.04, 13.04, 13.04)
ob_lamp_002.lock_rotations_4d = False
ob_lamp_002.empty_display_type = 'ARROWS'
ob_lamp_002.color = (0.0, 0.0, 0.0, 0.0)
ob_lamp_002.lineart.crease_threshold = 0.0
ob_lamp_001.location = (9.528, -0.0804, 13.81)
ob_lamp_001.rotation_euler = (0.6503, 0.05522, 3.437)
ob_lamp_001.scale = (13.04, 13.04, 13.04)
ob_lamp_001.lock_rotations_4d = False
ob_lamp_001.empty_display_type = 'ARROWS'
ob_lamp_001.color = (0.0, 0.0, 0.0, 0.0)
ob_lamp_001.lineart.crease_threshold = 0.0
ob_cube.location = (5.87, -0.1917, 0.0)
ob_cube.rotation_euler = (0.0, -0.0, 1.571)
ob_cube.lock_rotations_4d = False
ob_cube.empty_display_type = 'ARROWS'
ob_cube.lineart.crease_threshold = 0.0
ob_lamp.location = (-6.629, 3.884, 10.69)
ob_lamp.rotation_euler = (0.6503, 0.05522, 3.437)
ob_lamp.scale = (13.04, 13.04, 13.04)
ob_lamp.lock_rotations_4d = False
ob_lamp.empty_display_type = 'ARROWS'
ob_lamp.color = (0.0, 0.0, 0.0, 0.0)
ob_lamp.lineart.crease_threshold = 0.0
ob_camera.location = (6.378, 7.289, 5.344)
ob_camera.rotation_euler = (1.109, 0.01082, 2.386)
ob_camera.lock_rotations_4d = False
ob_camera.empty_display_type = 'ARROWS'
ob_camera.color = (0.0, 0.0, 0.0, 0.0)
ob_camera.display_type = 'WIRE'
ob_camera.lineart.crease_threshold = 0.0

# ---- collection membership
col_collection_1.objects.link(ob_cone_005)
col_collection_1.objects.link(ob_cone_004)
col_collection_1.objects.link(ob_cone_003)
col_collection_1.objects.link(ob_cone_002)
col_collection_1.objects.link(ob_cone_001)
col_collection_1.objects.link(ob_cone)
col_collection_1.objects.link(ob_plane_045)
col_collection_1.objects.link(ob_plane_044)
col_collection_1.objects.link(ob_plane_043)
col_collection_1.objects.link(ob_plane_042)
col_collection_1.objects.link(ob_plane_041)
col_collection_1.objects.link(ob_plane_040)
col_collection_1.objects.link(ob_plane_039)
col_collection_1.objects.link(ob_plane_038)
col_collection_1.objects.link(ob_plane_037)
col_collection_1.objects.link(ob_plane_036)
col_collection_1.objects.link(ob_plane_035)
col_collection_1.objects.link(ob_plane_034)
col_collection_1.objects.link(ob_plane_030)
col_collection_1.objects.link(ob_plane_033)
col_collection_1.objects.link(ob_plane_032)
col_collection_1.objects.link(ob_plane_031)
col_collection_1.objects.link(ob_plane_029)
col_collection_1.objects.link(ob_plane_028)
col_collection_1.objects.link(ob_plane_027)
col_collection_1.objects.link(ob_plane_026)
col_collection_1.objects.link(ob_plane_025)
col_collection_1.objects.link(ob_plane_024)
col_collection_1.objects.link(ob_plane_023)
col_collection_1.objects.link(ob_plane_021)
col_collection_1.objects.link(ob_plane_020)
col_collection_1.objects.link(ob_plane_017)
col_collection_1.objects.link(ob_plane_016)
col_collection_1.objects.link(ob_plane_014)
col_collection_1.objects.link(ob_grid)
col_collection_1.objects.link(ob_plane_022)
col_collection_1.objects.link(ob_plane_019)
col_collection_1.objects.link(ob_plane_018)
col_collection_1.objects.link(ob_plane_015)
col_collection_1.objects.link(ob_sphere)
col_collection_1.objects.link(ob_plane_013)
col_collection_1.objects.link(ob_plane_012)
col_collection_1.objects.link(ob_plane_011)
col_collection_1.objects.link(ob_plane_010)
col_collection_1.objects.link(ob_plane_009)
col_collection_1.objects.link(ob_plane_008)
col_collection_1.objects.link(ob_plane_007)
col_collection_1.objects.link(ob_plane_006)
col_collection_1.objects.link(ob_plane_003)
col_collection_1.objects.link(ob_plane_002)
col_collection_1.objects.link(ob_plane_005)
col_collection_1.objects.link(ob_plane_004)
col_collection_1.objects.link(ob_plane_001)
col_collection_1.objects.link(ob_plane)
col_collection_1.objects.link(ob_cube_003)
col_collection_1.objects.link(ob_cube_002)
col_collection_1.objects.link(ob_cube_001)
col_collection_1.objects.link(ob_lamp_002)
col_collection_1.objects.link(ob_lamp_001)
col_collection_1.objects.link(ob_cube)
col_collection_1.objects.link(ob_lamp)
col_collection_1.objects.link(ob_camera)

# ---- scene / render settings (as saved in the file)
scene.camera = ob_camera
scene.frame_start = 1; scene.frame_end = 250; scene.frame_set(167)
scene.render.engine = 'BLENDER_EEVEE_NEXT'
scene.render.image_settings.color_mode = 'RGB'
scene.render.image_settings.compression = 90
scene.render.resolution_percentage = 50
scene.render.dither_intensity = 0.0
scene.render.bake_margin = 2
scene.render.bake_bias = 0.0
scene.cycles.use_denoising = False
scene.cycles.samples = 10
scene.cycles.sampling_pattern = 'TABULATED_SOBOL'
scene.cycles.light_sampling_threshold = 0.0
scene.cycles.use_adaptive_sampling = False
scene.cycles.use_light_tree = False
scene.cycles.blur_glossy = 0.0
scene.cycles.volume_bounces = 1
scene.cycles.pixel_filter_type = 'GAUSSIAN'
scene.cycles.sample_clamp_indirect = 0.0
scene.view_settings.view_transform = 'Standard'
bpy.context.view_layer.update()
